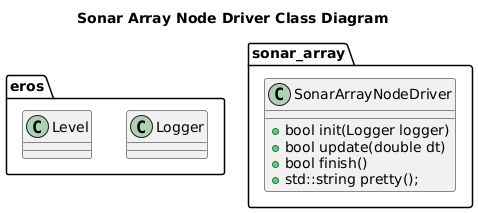

The diagram above was rendered by PlantUML. Its source (embedded in the PNG):
@startuml
title Sonar Array Node Driver Class Diagram
namespace eros {
    class Logger
    class Level
}

namespace sonar_array {
    class SonarArrayNodeDriver  {
        +bool init(Logger logger)
        +bool update(double dt)
        +bool finish()
        +std::string pretty();
    }
}
@enduml